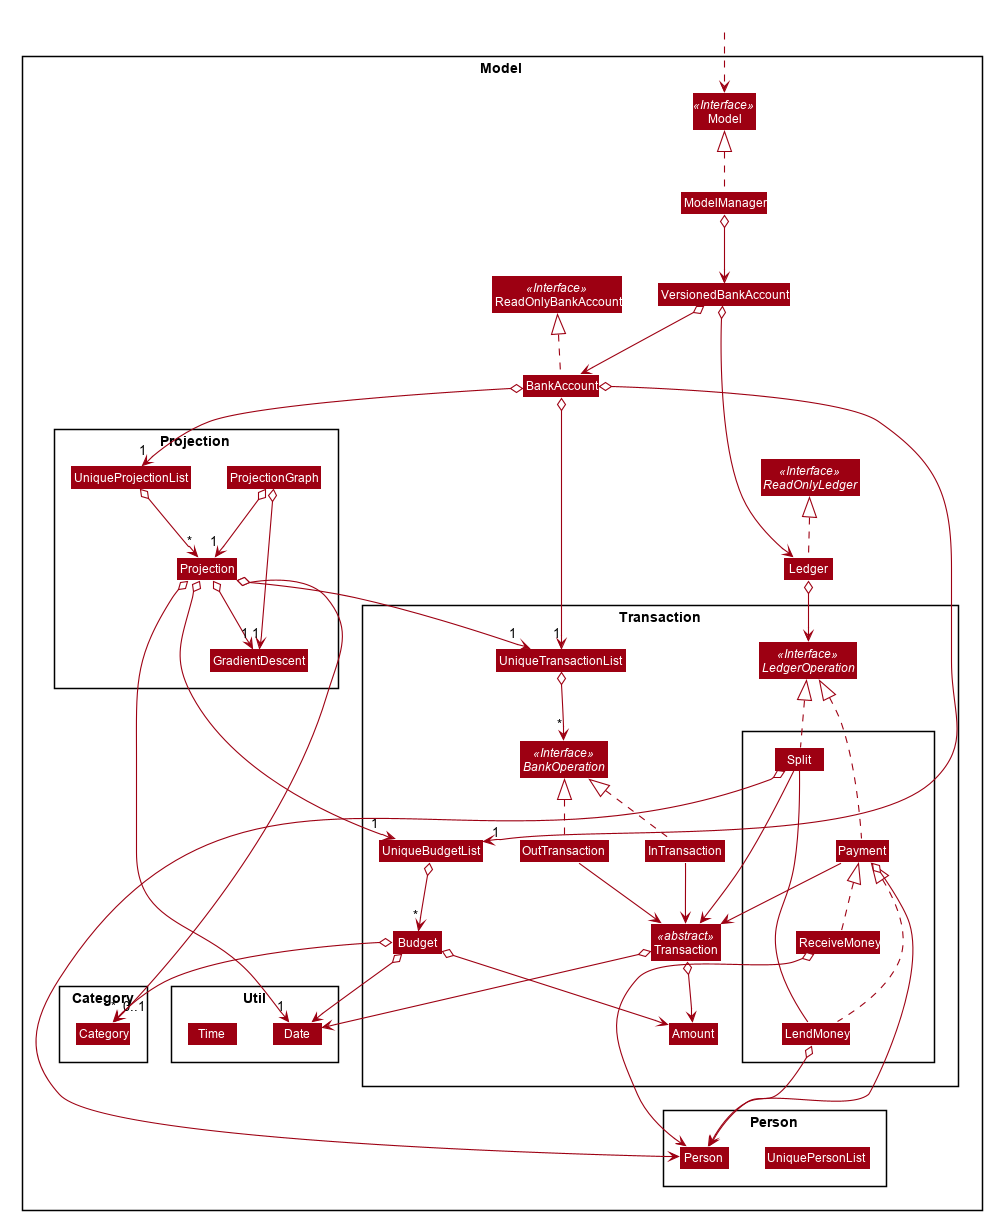

The diagram above was rendered by PlantUML. Its source (embedded in the PNG):
@startuml








skinparam BackgroundColor #FFFFFFF

skinparam Shadowing false

skinparam Class {
    FontColor #FFFFFF
    BorderThickness 1
    BorderColor #FFFFFF
    StereotypeFontColor #FFFFFF
    FontName Arial
}

skinparam Actor {
    BorderColor #000000
    Color #000000
    FontName Arial
}

skinparam Sequence {
    MessageAlign center
    BoxFontSize 15
    BoxPadding 0
    BoxFontColor #FFFFFF
    FontName Arial
}

skinparam Participant {
    FontColor #FFFFFFF
    Padding 20
}

skinparam MinClassWidth 50
skinparam ParticipantPadding 10
skinparam Shadowing false
skinparam DefaultTextAlignment center
skinparam packageStyle Rectangle

hide footbox
hide members
hide circle
skinparam arrowThickness 1.1
skinparam arrowColor #9D0012
skinparam classBackgroundColor #9D0012

Package Model <<Rectangle>> {
    Interface ReadOnlyBankAccount <<Interface>>
    Interface Model <<Interface>>
    Interface ReadOnlyLedger <<Interface>>
    Class BankAccount
    Class ReadOnlyBankAccount
    Class Model
    Class ModelManager
    Class Ledger
    Class VersionedBankAccount


    Package Transaction {
    Interface BankOperation <<Interface>>
    Interface LedgerOperation <<Interface>>

    Class Transaction <<abstract>>
    Class InTransaction
    Class OutTransaction

    Class Budget
    Class Amount

    Package {
    Class Split
    Class LendMoney
    Class Payment
    Class ReceiveMoney

    Split -[hidden]-> Payment
    ReceiveMoney -[hidden]-> LendMoney
    }

    Class UniqueBudgetList
    Class UniqueTransactionList

    }

    Package Person {
    Class Person
    Class UniquePersonList
    Person -[hidden]right-> UniquePersonList
    }


    Package Category {
    Class Category
    }

    Package Util {
    Class Date
    Class Time
    }

    Package Category {
    Class Category
    }

    Package Projection {
    Class Projection
    Class ProjectionGraph
    Class UniqueProjectionList
    Class GradientDescent

    BankAccount o--> "1" UniqueProjectionList
    UniqueProjectionList o--> "*" Projection
    Projection o--> "1" GradientDescent
    ProjectionGraph o--> "1" Projection
    ProjectionGraph o--> "1" GradientDescent
    Projection o--> "1" Date
    Projection o--> "1" UniqueBudgetList
    Projection o--> "0..1" Category
    Projection o--> "1" UniqueTransactionList
    }
}

Class HiddenOutside #FFFFFF
HiddenOutside ..> Model

Ledger .up.|> ReadOnlyLedger
BankAccount .up.|> ReadOnlyBankAccount

ModelManager .up.|> Model
ModelManager o--> VersionedBankAccount
VersionedBankAccount o--> BankAccount
VersionedBankAccount o--> Ledger

BankAccount o--> "1" UniqueTransactionList
UniqueTransactionList o--> "*" BankOperation

InTransaction .up.|> BankOperation
OutTransaction .up.|> BankOperation

InTransaction --> Transaction
OutTransaction --> Transaction

Transaction o--> Date
Transaction o--> Amount


Ledger o--> LedgerOperation
Split .up.|> LedgerOperation
Payment .up.|> LedgerOperation
LendMoney .up.|> Payment
ReceiveMoney .up.|> Payment

Split --> Transaction
Payment --> Transaction
Split --- LendMoney

Split o--> Person
Payment o--> Person
LendMoney o--> Person
ReceiveMoney o--> Person

BankAccount o--> "1" UniqueBudgetList
UniqueBudgetList o--> "*" Budget
Budget o--> Amount
Budget o--> Date
Budget o--> "*" Category


@enduml